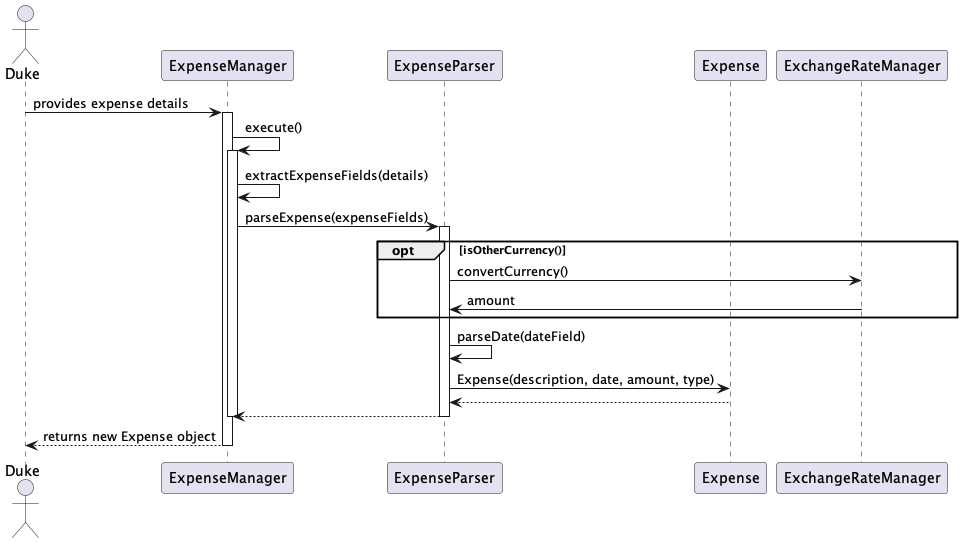

The diagram above was rendered by PlantUML. Its source (embedded in the PNG):
@startuml
actor Duke
participant ExpenseManager
participant ExpenseParser
participant Expense
participant ExchangeRateManager

Duke -> ExpenseManager: provides expense details
activate ExpenseManager
ExpenseManager -> ExpenseManager: execute()
activate ExpenseManager
ExpenseManager -> ExpenseManager: extractExpenseFields(details)
ExpenseManager -> ExpenseParser: parseExpense(expenseFields)
activate ExpenseParser
opt isOtherCurrency()
ExpenseParser -> ExchangeRateManager : convertCurrency()
ExchangeRateManager -> ExpenseParser : amount
end
ExpenseParser -> ExpenseParser: parseDate(dateField)
ExpenseParser -> Expense: Expense(description, date, amount, type)
Expense --> ExpenseParser
ExpenseParser --> ExpenseManager
deactivate ExpenseParser
deactivate ExpenseManager
ExpenseManager --> Duke: returns new Expense object
deactivate ExpenseManager
@enduml